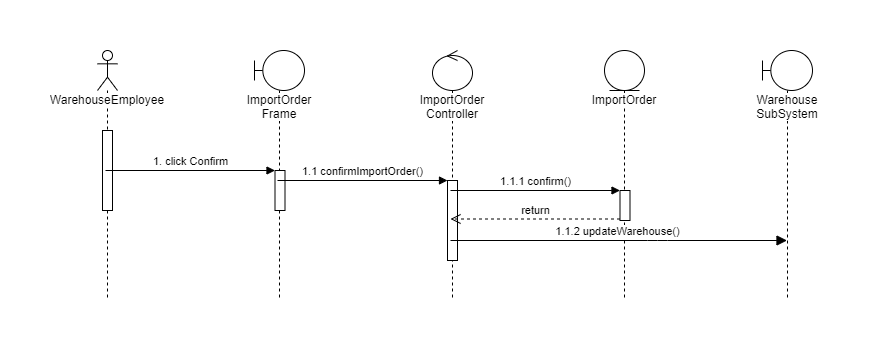

The diagram above was exported from draw.io. Its source (the exported page's mxGraphModel, read from the mxfile embedded in the PNG):
<mxGraphModel dx="4505" dy="1120" grid="1" gridSize="10" guides="1" tooltips="1" connect="1" arrows="1" fold="1" page="1" pageScale="1" pageWidth="850" pageHeight="1100" math="0" shadow="0">
  <root>
    <mxCell id="0" />
    <mxCell id="1" parent="0" />
    <mxCell id="2" value="WarehouseEmployee" style="shape=umlLifeline;participant=umlActor;perimeter=lifelinePerimeter;whiteSpace=wrap;html=1;container=1;collapsible=0;recursiveResize=0;verticalAlign=top;spacingTop=36;labelBackgroundColor=#ffffff;outlineConnect=0;" vertex="1" parent="1">
      <mxGeometry x="2225" y="1470" width="20" height="250" as="geometry" />
    </mxCell>
    <mxCell id="3" value="" style="html=1;points=[];perimeter=orthogonalPerimeter;" vertex="1" parent="2">
      <mxGeometry x="5" y="80" width="10" height="80" as="geometry" />
    </mxCell>
    <mxCell id="4" value="ImportOrder Frame" style="shape=umlLifeline;participant=umlBoundary;perimeter=lifelinePerimeter;whiteSpace=wrap;html=1;container=1;collapsible=0;recursiveResize=0;verticalAlign=top;spacingTop=36;labelBackgroundColor=#ffffff;outlineConnect=0;" vertex="1" parent="1">
      <mxGeometry x="2382" y="1470" width="50" height="250" as="geometry" />
    </mxCell>
    <mxCell id="5" value="" style="html=1;points=[];perimeter=orthogonalPerimeter;" vertex="1" parent="4">
      <mxGeometry x="20.5" y="120" width="10" height="40" as="geometry" />
    </mxCell>
    <mxCell id="6" value="ImportOrder" style="shape=umlLifeline;participant=umlEntity;perimeter=lifelinePerimeter;whiteSpace=wrap;html=1;container=1;collapsible=0;recursiveResize=0;verticalAlign=top;spacingTop=36;labelBackgroundColor=#ffffff;outlineConnect=0;" vertex="1" parent="1">
      <mxGeometry x="2732" y="1470" width="40" height="250" as="geometry" />
    </mxCell>
    <mxCell id="7" value="" style="html=1;points=[];perimeter=orthogonalPerimeter;" vertex="1" parent="6">
      <mxGeometry x="15.5" y="140" width="10" height="30" as="geometry" />
    </mxCell>
    <mxCell id="8" value="ImportOrder Controller" style="shape=umlLifeline;participant=umlControl;perimeter=lifelinePerimeter;whiteSpace=wrap;html=1;container=1;collapsible=0;recursiveResize=0;verticalAlign=top;spacingTop=36;labelBackgroundColor=#ffffff;outlineConnect=0;" vertex="1" parent="1">
      <mxGeometry x="2560" y="1470" width="40" height="250" as="geometry" />
    </mxCell>
    <mxCell id="9" value="" style="html=1;points=[];perimeter=orthogonalPerimeter;" vertex="1" parent="8">
      <mxGeometry x="15" y="130" width="10" height="80" as="geometry" />
    </mxCell>
    <mxCell id="10" value="1. click Confirm" style="html=1;verticalAlign=bottom;endArrow=block;entryX=0;entryY=0;" edge="1" source="2" target="5" parent="1">
      <mxGeometry relative="1" as="geometry">
        <mxPoint x="2280.5" y="1610" as="sourcePoint" />
      </mxGeometry>
    </mxCell>
    <mxCell id="11" value="1.1 confirmImportOrder()" style="html=1;verticalAlign=bottom;endArrow=block;entryX=0;entryY=0;" edge="1" source="4" target="9" parent="1">
      <mxGeometry relative="1" as="geometry">
        <mxPoint x="2450.5" y="1600" as="sourcePoint" />
      </mxGeometry>
    </mxCell>
    <mxCell id="12" value="1.1.2 updateWarehouse()" style="html=1;verticalAlign=bottom;endArrow=block;endSize=8;endFill=1;" edge="1" source="8" target="15" parent="1">
      <mxGeometry relative="1" as="geometry">
        <mxPoint x="2450.5" y="1676" as="targetPoint" />
        <Array as="points">
          <mxPoint x="2785" y="1660" />
        </Array>
      </mxGeometry>
    </mxCell>
    <mxCell id="13" value="1.1.1 confirm()" style="html=1;verticalAlign=bottom;endArrow=block;entryX=0;entryY=0;" edge="1" source="8" target="7" parent="1">
      <mxGeometry relative="1" as="geometry">
        <mxPoint x="2620.5" y="1610" as="sourcePoint" />
      </mxGeometry>
    </mxCell>
    <mxCell id="14" value="return" style="html=1;verticalAlign=bottom;endArrow=open;dashed=1;endSize=8;exitX=0;exitY=0.95;" edge="1" source="7" target="8" parent="1">
      <mxGeometry relative="1" as="geometry">
        <mxPoint x="2620.5" y="1686" as="targetPoint" />
      </mxGeometry>
    </mxCell>
    <mxCell id="15" value="Warehouse SubSystem" style="shape=umlLifeline;participant=umlBoundary;perimeter=lifelinePerimeter;whiteSpace=wrap;html=1;container=1;collapsible=0;recursiveResize=0;verticalAlign=top;spacingTop=36;labelBackgroundColor=#ffffff;outlineConnect=0;" vertex="1" parent="1">
      <mxGeometry x="2890" y="1470" width="50" height="250" as="geometry" />
    </mxCell>
  </root>
</mxGraphModel>